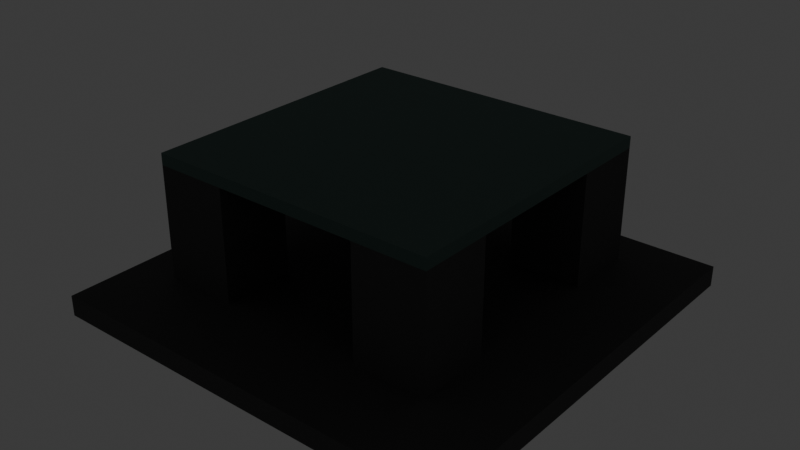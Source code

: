 # Source: water.blend  (saved by Blender 4.2.66; exported with 4.5.12 LTS)
import bpy
from mathutils import Matrix  # noqa: F401  (used for matrix-valued properties, if any)

bpy.ops.wm.read_factory_settings(use_empty=True)
scene = bpy.context.scene
scene.name = 'Scene'

# ---- collections
col_collection = bpy.data.collections.new('Collection'); scene.collection.children.link(col_collection)

# ---- materials (node trees are filled in below, after node groups)
mat_material = bpy.data.materials.new('Material')
mat_material.alpha_threshold = 0.0
mat_material.use_transparent_shadow = False
mat_material.roughness = 0.5
mat_material.line_color = (0.0, 0.0, 0.0, 1.0)
mat_material_001 = bpy.data.materials.new('Material.001')
mat_material_002 = bpy.data.materials.new('Material.002')
mat_material_002.alpha_threshold = 0.0
mat_material_002.use_transparent_shadow = False
mat_material_002.roughness = 0.5
mat_material_002.line_color = (0.0, 0.0, 0.0, 1.0)
mat_material_003 = bpy.data.materials.new('Material.003')
mat_material_004 = bpy.data.materials.new('Material.004')
mat_material_005 = bpy.data.materials.new('Material.005')
mat_material_006 = bpy.data.materials.new('Material.006')
mat_material_007 = bpy.data.materials.new('Material.007')
mat_material_008 = bpy.data.materials.new('Material.008')
mat_material_009 = bpy.data.materials.new('Material.009')
mat_material_010 = bpy.data.materials.new('Material.010')

# ---- node groups
ng_smooth_by_angle = bpy.data.node_groups.new('Smooth by Angle', 'GeometryNodeTree')
_s = ng_smooth_by_angle.interface.new_socket(name='Mesh', in_out='OUTPUT', socket_type='NodeSocketGeometry')
_s = ng_smooth_by_angle.interface.new_socket(name='Mesh', in_out='INPUT', socket_type='NodeSocketGeometry')
_s = ng_smooth_by_angle.interface.new_socket(name='Angle', in_out='INPUT', socket_type='NodeSocketFloat')
_s.subtype = 'ANGLE'
_s.default_value = 0.5236
_s.min_value = 0.0
_s.max_value = 3.142
_s.description = 'Maximum face angle for smooth edges'
_s = ng_smooth_by_angle.interface.new_socket(name='Ignore Sharpness', in_out='INPUT', socket_type='NodeSocketBool')
_s.force_non_field = True
ng_smooth_by_angle.description = 'Set the sharpness of mesh edges based on the angle between the neighboring faces'
ng_smooth_by_angle.is_modifier = True
_N = ng_smooth_by_angle.nodes; _L = ng_smooth_by_angle.links
n0 = _N.new('GeometryNodeSetShadeSmooth'); n0.name = 'Set Shade Smooth'; n0.location = (120, -80)
n0.domain = 'EDGE'
n1 = _N.new('GeometryNodeSetShadeSmooth'); n1.name = 'Set Shade Smooth.001'; n1.location = (300, -80)
n2 = _N.new('NodeGroupOutput'); n2.name = 'Group Output'; n2.location = (480, -80)
n3 = _N.new('GeometryNodeInputMeshEdgeAngle'); n3.name = 'Edge Angle'; n3.location = (-440, -240)
n4 = _N.new('NodeGroupInput'); n4.name = 'Group Input'; n4.location = (-80, -80)
n5 = _N.new('GeometryNodeInputEdgeSmooth'); n5.name = 'Is Edge Smooth'; n5.location = (-260, -120)
n6 = _N.new('GeometryNodeInputShadeSmooth'); n6.name = 'Is Shade Smooth'; n6.location = (-440, -397)
n7 = _N.new('FunctionNodeCompare'); n7.name = 'Compare'; n7.location = (-260, -260)
n7.operation = 'LESS_EQUAL'
n7.inputs[6].default_value = (0.0, 0.0, 0.0, 0.0)
n7.inputs[7].default_value = (0.0, 0.0, 0.0, 0.0)
n8 = _N.new('FunctionNodeBooleanMath'); n8.name = 'Boolean Math.001'; n8.location = (-80, -260)
n9 = _N.new('NodeGroupInput'); n9.name = 'Group Input.001'; n9.location = (-440, -329)
n10 = _N.new('NodeGroupInput'); n10.name = 'Group Input.002'; n10.location = (-259, -189)
n11 = _N.new('FunctionNodeBooleanMath'); n11.name = 'Boolean Math'; n11.location = (-80, -149)
n11.operation = 'OR'
n12 = _N.new('FunctionNodeBooleanMath'); n12.name = 'Boolean Math.002'; n12.location = (-260, -380)
n12.operation = 'OR'
n13 = _N.new('NodeGroupInput'); n13.name = 'Group Input.003'; n13.location = (-440, -460)
_L.new(n3.outputs[0], n7.inputs[0])
_L.new(n1.outputs[0], n2.inputs[0])
_L.new(n9.outputs[1], n7.inputs[1])
_L.new(n7.outputs[0], n8.inputs[0])
_L.new(n4.outputs[0], n0.inputs[0])
_L.new(n0.outputs[0], n1.inputs[0])
_L.new(n8.outputs[0], n0.inputs[2])
_L.new(n10.outputs[2], n11.inputs[1])
_L.new(n5.outputs[0], n11.inputs[0])
_L.new(n11.outputs[0], n0.inputs[1])
_L.new(n13.outputs[2], n12.inputs[1])
_L.new(n6.outputs[0], n12.inputs[0])
_L.new(n12.outputs[0], n8.inputs[1])
n2.is_active_output = True

# ---- material node trees
mat_material.use_nodes = True; mat_material.node_tree.nodes.clear()
_N = mat_material.node_tree.nodes; _L = mat_material.node_tree.links
n0 = _N.new('ShaderNodeOutputMaterial'); n0.name = 'Material Output'; n0.location = (300, 300)
n1 = _N.new('ShaderNodeBsdfPrincipled'); n1.name = 'Principled BSDF'; n1.location = (10, 300)
n1.inputs[0].default_value = (0.1124, 0.1743, 0.1584, 1.0)
n1.inputs[1].default_value = 0.9067
n1.inputs[2].default_value = 0.6244
n1.inputs[3].default_value = 1.45
_L.new(n1.outputs[0], n0.inputs[0])
n0.is_active_output = True
mat_material_001.use_nodes = True; mat_material_001.node_tree.nodes.clear()
_N = mat_material_001.node_tree.nodes; _L = mat_material_001.node_tree.links
n0 = _N.new('ShaderNodeBsdfPrincipled'); n0.name = 'Principled BSDF'; n0.location = (10, 300)
n0.inputs[4].default_value = 0.2176
n0.inputs[27].default_value = (0.001754, 1.0, 0.9755, 1.0)
n0.inputs[28].default_value = 0.1
n1 = _N.new('ShaderNodeOutputMaterial'); n1.name = 'Material Output'; n1.location = (300, 300)
_L.new(n0.outputs[0], n1.inputs[0])
n1.is_active_output = True
mat_material_002.use_nodes = True; mat_material_002.node_tree.nodes.clear()
_N = mat_material_002.node_tree.nodes; _L = mat_material_002.node_tree.links
n0 = _N.new('ShaderNodeOutputMaterial'); n0.name = 'Material Output'; n0.location = (300, 300)
n1 = _N.new('ShaderNodeBsdfPrincipled'); n1.name = 'Principled BSDF'; n1.location = (10, 300)
n1.inputs[0].default_value = (0.152, 0.08147, 0.04689, 1.0)
n1.inputs[2].default_value = 0.9508
n1.inputs[3].default_value = 1.45
_L.new(n1.outputs[0], n0.inputs[0])
n0.is_active_output = True
mat_material_003.use_nodes = True; mat_material_003.node_tree.nodes.clear()
_N = mat_material_003.node_tree.nodes; _L = mat_material_003.node_tree.links
n0 = _N.new('ShaderNodeBsdfPrincipled'); n0.name = 'Principled BSDF'; n0.location = (10, 300)
n0.inputs[0].default_value = (0.1246, 0.2645, 0.03727, 1.0)
n1 = _N.new('ShaderNodeOutputMaterial'); n1.name = 'Material Output'; n1.location = (300, 300)
_L.new(n0.outputs[0], n1.inputs[0])
n1.is_active_output = True
mat_material_004.use_nodes = True; mat_material_004.node_tree.nodes.clear()
_N = mat_material_004.node_tree.nodes; _L = mat_material_004.node_tree.links
n0 = _N.new('ShaderNodeBsdfPrincipled'); n0.name = 'Principled BSDF'; n0.location = (10, 300)
n0.inputs[0].default_value = (0.002387, 0.8004, 0.7809, 1.0)
n0.inputs[4].default_value = 0.2176
n0.inputs[27].default_value = (0.001754, 1.0, 0.9755, 1.0)
n0.inputs[28].default_value = 4.2
n1 = _N.new('ShaderNodeOutputMaterial'); n1.name = 'Material Output'; n1.location = (300, 300)
_L.new(n0.outputs[0], n1.inputs[0])
n1.is_active_output = True
mat_material_005.use_nodes = True; mat_material_005.node_tree.nodes.clear()
_N = mat_material_005.node_tree.nodes; _L = mat_material_005.node_tree.links
n0 = _N.new('ShaderNodeBsdfPrincipled'); n0.name = 'Principled BSDF'; n0.location = (10, 300)
n0.inputs[0].default_value = (0.0, 0.0, 0.0, 1.0)
n0.inputs[2].default_value = 0.0
n1 = _N.new('ShaderNodeOutputMaterial'); n1.name = 'Material Output'; n1.location = (300, 300)
_L.new(n0.outputs[0], n1.inputs[0])
n1.is_active_output = True
mat_material_006.use_nodes = True; mat_material_006.node_tree.nodes.clear()
_N = mat_material_006.node_tree.nodes; _L = mat_material_006.node_tree.links
n0 = _N.new('ShaderNodeBsdfPrincipled'); n0.name = 'Principled BSDF'; n0.location = (10, 300)
n0.inputs[0].default_value = (0.108, 0.1444, 0.2413, 1.0)
n0.inputs[2].default_value = 0.1528
n0.inputs[4].default_value = 0.6166
n1 = _N.new('ShaderNodeOutputMaterial'); n1.name = 'Material Output'; n1.location = (300, 300)
_L.new(n0.outputs[0], n1.inputs[0])
n1.is_active_output = True
mat_material_007.use_nodes = True; mat_material_007.node_tree.nodes.clear()
_N = mat_material_007.node_tree.nodes; _L = mat_material_007.node_tree.links
n0 = _N.new('ShaderNodeBsdfPrincipled'); n0.name = 'Principled BSDF'; n0.location = (10, 300)
n0.inputs[0].default_value = (0.0738, 0.0738, 0.0738, 1.0)
n0.inputs[1].default_value = 0.2746
n0.inputs[2].default_value = 0.899
n1 = _N.new('ShaderNodeOutputMaterial'); n1.name = 'Material Output'; n1.location = (300, 300)
_L.new(n0.outputs[0], n1.inputs[0])
n1.is_active_output = True
mat_material_008.use_nodes = True; mat_material_008.node_tree.nodes.clear()
_N = mat_material_008.node_tree.nodes; _L = mat_material_008.node_tree.links
n0 = _N.new('ShaderNodeBsdfPrincipled'); n0.name = 'Principled BSDF'; n0.location = (10, 300)
n0.inputs[0].default_value = (0.1408, 0.972, 8.109e-05, 1.0)
n0.inputs[27].default_value = (0.1408, 0.972, 8.11e-05, 1.0)
n0.inputs[28].default_value = 2.5
n1 = _N.new('ShaderNodeOutputMaterial'); n1.name = 'Material Output'; n1.location = (300, 300)
_L.new(n0.outputs[0], n1.inputs[0])
n1.is_active_output = True
mat_material_009.use_nodes = True; mat_material_009.node_tree.nodes.clear()
_N = mat_material_009.node_tree.nodes; _L = mat_material_009.node_tree.links
n0 = _N.new('ShaderNodeBsdfPrincipled'); n0.name = 'Principled BSDF'; n0.location = (10, 300)
n0.inputs[0].default_value = (0.08786, 0.798, 0.7694, 1.0)
n0.inputs[27].default_value = (0.08786, 0.798, 0.7694, 1.0)
n0.inputs[28].default_value = 5.0
n1 = _N.new('ShaderNodeOutputMaterial'); n1.name = 'Material Output'; n1.location = (300, 300)
_L.new(n0.outputs[0], n1.inputs[0])
n1.is_active_output = True
mat_material_010.use_nodes = True; mat_material_010.node_tree.nodes.clear()
_N = mat_material_010.node_tree.nodes; _L = mat_material_010.node_tree.links
n0 = _N.new('ShaderNodeBsdfPrincipled'); n0.name = 'Principled BSDF'; n0.location = (10, 300)
n0.inputs[0].default_value = (0.0, 0.4024, 1.0, 1.0)
n1 = _N.new('ShaderNodeOutputMaterial'); n1.name = 'Material Output'; n1.location = (300, 300)
_L.new(n0.outputs[0], n1.inputs[0])
n1.is_active_output = True

# ---- world
world_world = bpy.data.worlds.new('World'); scene.world = world_world
world_world.use_nodes = True; world_world.node_tree.nodes.clear()
_N = world_world.node_tree.nodes; _L = world_world.node_tree.links
n0 = _N.new('ShaderNodeOutputWorld'); n0.name = 'World Output'; n0.location = (300, 300)
n1 = _N.new('ShaderNodeBackground'); n1.name = 'Background'; n1.location = (10, 300)
n1.inputs[0].default_value = (0.05088, 0.05088, 0.05088, 1.0)
_L.new(n1.outputs[0], n0.inputs[0])
n0.is_active_output = True
world_world.color = (0.05088, 0.05088, 0.05088)
world_world.sun_shadow_jitter_overblur = 0.0

# ---- meshes
me_cube = bpy.data.meshes.new('Cube')
me_cube.from_pydata([(5.0, -5.0, 0.0), (-5.0, -5.0, 0.0), (5.0, 5.0, 0.0), (-5.0, 5.0, 0.0), (-5.0, 5.0, 0.4911), (-5.0, -5.0, 0.4911), (5.0, -5.0, 0.4911), (5.0, 5.0, 0.4911), (-3.436, 3.436, 0.8369), (-3.436, -3.436, 0.8369), (3.436, -3.436, 0.8369), (3.436, 3.436, 0.8369), (-3.436, 0.0, 0.8369), (3.436, 0.0, 0.8369), (0.0, 3.436, 0.8369), (0.0, -3.436, 0.8369), (0.0, 0.0, 0.8369), (-3.436, -1.718, 0.8369), (3.436, 1.718, 0.8369), (-1.718, 3.436, 0.8369), (1.718, -3.436, 0.8369), (-3.436, 1.718, 0.8369), (3.436, -1.718, 0.8369), (1.718, 3.436, 0.8369), (-1.718, -3.436, 0.8369), (0.0, 1.718, 0.8369), (0.0, -1.718, 0.8369), (-1.718, 0.0, 0.8369), (1.718, 0.0, 0.8369), (1.718, -1.718, 0.8369), (-1.718, -1.718, 0.8369), (-1.718, 1.718, 0.8369), (1.718, 1.718, 0.8369), (-3.436, -1.718, 3.467), (-3.436, -3.436, 3.467), (3.436, 1.718, 3.467), (3.436, 3.436, 3.467), (-1.718, 3.436, 3.467), (-3.436, 3.436, 3.467), (1.718, -3.436, 3.467), (3.436, -3.436, 3.467), (-3.436, 1.718, 3.467), (3.436, -1.718, 3.467), (1.718, 3.436, 3.467), (-1.718, -3.436, 3.467), (1.718, -1.718, 3.467), (-1.718, -1.718, 3.467), (-1.718, 1.718, 3.467), (1.718, 1.718, 3.467), (-3.436, 3.436, 3.736), (-3.436, -3.436, 3.736), (3.436, -3.436, 3.736), (3.436, 3.436, 3.736)], [], [(1, 3, 2, 0), (5, 6, 10, 20, 15, 24, 9), (1, 0, 6, 5), (0, 2, 7, 6), (2, 3, 4, 7), (3, 1, 5, 4), (30, 17, 33, 46), (6, 7, 11, 18, 13, 22, 10), (7, 4, 8, 19, 14, 23, 11), (4, 5, 9, 17, 12, 21, 8), (31, 25, 14, 19), (30, 26, 16, 27), (29, 22, 13, 28), (26, 29, 28, 16), (15, 20, 29, 26), (24, 30, 46, 44), (17, 30, 27, 12), (20, 10, 40, 39), (24, 15, 26, 30), (23, 32, 48, 43), (12, 27, 31, 21), (27, 16, 25, 31), (25, 32, 23, 14), (16, 28, 32, 25), (28, 13, 18, 32), (48, 35, 36, 43), (39, 40, 42, 45), (34, 44, 46, 33), (41, 47, 37, 38), (8, 21, 41, 38), (32, 18, 35, 48), (10, 22, 42, 40), (31, 19, 37, 47), (29, 20, 39, 45), (11, 23, 43, 36), (17, 9, 34, 33), (9, 24, 44, 34), (21, 31, 47, 41), (18, 11, 36, 35), (22, 29, 45, 42), (19, 8, 38, 37), (38, 36, 40, 34), (49, 50, 51, 52), (40, 36, 52, 51), (38, 34, 50, 49), (36, 38, 49, 52), (34, 40, 51, 50)])
me_cube.polygons.foreach_set('use_smooth', [1, 1, 1, 1, 1, 1, 1, 1, 1, 1, 1, 1, 1, 1, 1, 1, 1, 1, 1, 1, 1, 1, 1, 1, 1, 1, 1, 1, 1, 1, 1, 1, 1, 1, 1, 1, 1, 1, 1, 1, 1, 0, 0, 0, 0, 0, 0])
me_cube.polygons.foreach_set('material_index', [7, 7, 7, 7, 7, 7, 7, 7, 7, 7, 7, 7, 7, 7, 7, 7, 7, 7, 7, 7, 7, 7, 7, 7, 7, 7, 7, 7, 7, 7, 7, 7, 7, 7, 7, 7, 7, 7, 7, 7, 7, 0, 0, 0, 0, 0, 0])
_uv = me_cube.uv_layers.new(name='UVMap')
_uv.uv.foreach_set('vector', [0.0, 0.0, 0.0, 0.0, 0.0, 0.0, 0.0, 0.0, 0.0, 0.0, 0.0, 0.0, 0.0, 0.0, 0.0, 0.0, 0.0, 0.0, 0.0, 0.0, 0.0, 0.0, 0.0, 0.0, 0.0, 0.0, 0.0, 0.0, 0.0, 0.0, 0.0, 0.0, 0.0, 0.0, 0.0, 0.0, 0.0, 0.0, 0.0, 0.0, 0.0, 0.0, 0.0, 0.0, 0.0, 0.0, 0.0, 0.0, 0.0, 0.0, 0.0, 0.0, 0.0, 0.0, 0.0, 0.0, 0.0, 0.0, 0.0, 0.0, 0.0, 0.0, 0.0, 0.0, 0.0, 0.0, 0.0, 0.0, 0.0, 0.0, 0.0, 0.0, 0.0, 0.0, 0.0, 0.0, 0.0, 0.0, 0.0, 0.0, 0.0, 0.0, 0.0, 0.0, 0.0, 0.0, 0.0, 0.0, 0.0, 0.0, 0.0, 0.0, 0.0, 0.0, 0.0, 0.0, 0.0, 0.0, 0.0, 0.0, 0.0, 0.0, 0.0, 0.0, 0.0, 0.0, 0.0, 0.0, 0.0, 0.0, 0.0, 0.0, 0.0, 0.0, 0.0, 0.0, 0.0, 0.0, 0.0, 0.0, 0.0, 0.0, 0.0, 0.0, 0.0, 0.0, 0.0, 0.0, 0.0, 0.0, 0.0, 0.0, 0.0, 0.0, 0.0, 0.0, 0.0, 0.0, 0.0, 0.0, 0.0, 0.0, 0.0, 0.0, 0.0, 0.0, 0.0, 0.0, 0.0, 0.0, 0.0, 0.0, 0.0, 0.0, 0.0, 0.0, 0.0, 0.0, 0.0, 0.0, 0.0, 0.0, 0.0, 0.0, 0.0, 0.0, 0.0, 0.0, 0.0, 0.0, 0.0, 0.0, 0.0, 0.0, 0.0, 0.0, 0.0, 0.0, 0.0, 0.0, 0.0, 0.0, 0.0, 0.0, 0.0, 0.0, 0.0, 0.0, 0.0, 0.0, 0.0, 0.0, 0.0, 0.0, 0.0, 0.0, 0.0, 0.0, 0.0, 0.0, 0.0, 0.0, 0.0, 0.0, 0.0, 0.0, 0.0, 0.0, 0.0, 0.0, 0.0, 0.0, 0.0, 0.0, 0.0, 0.0, 0.0, 0.0, 0.0, 0.0, 0.0, 0.0, 0.0, 0.0, 0.0, 0.0, 0.0, 0.0, 0.0, 0.0, 0.0, 0.0, 0.0, 0.0, 0.0, 0.0, 0.0, 0.0, 0.0, 0.0, 0.0, 0.0, 0.0, 0.0, 0.0, 0.0, 0.0, 0.0, 0.0, 0.0, 0.0, 0.0, 0.0, 0.0, 0.0, 0.0, 0.0, 0.0, 0.0, 0.0, 0.0, 0.0, 0.0, 0.0, 0.0, 0.0, 0.0, 0.0, 0.0, 0.0, 0.0, 0.0, 0.0, 0.0, 0.0, 0.0, 0.0, 0.0, 0.0, 0.0, 0.0, 0.0, 0.0, 0.0, 0.0, 0.0, 0.0, 0.0, 0.0, 0.0, 0.0, 0.0, 0.0, 0.0, 0.0, 0.0, 0.0, 0.0, 0.0, 0.0, 0.0, 0.0, 0.0, 0.0, 0.0, 0.0, 0.0, 0.0, 0.0, 0.0, 0.0, 0.0, 0.0, 0.0, 0.0, 0.0, 0.0, 0.0, 0.0, 0.0, 0.0, 0.0, 0.0, 0.0, 0.0, 0.0, 0.0, 0.0, 0.0, 0.0, 0.0, 0.0, 0.0, 0.0, 0.0, 0.0, 0.0, 0.0, 0.0, 0.0, 0.0, 0.0, 0.0, 0.0, 0.0, 0.0, 0.0, 0.0, 0.0, 0.0, 0.0, 0.0, 0.0, 0.0, 0.0, 0.0, 0.0, 0.0, 0.0, 0.0, 0.0, 0.0, 0.0, 0.0, 0.0, 0.0, 0.0, 0.0, 0.0, 0.0, 0.0, 0.0, 0.0, 0.0, 0.0, 0.0, 0.0, 0.0, 0.0, 0.0, 0.0, 0.0, 0.0, 0.0, 0.0, 0.0, 0.0, 0.0, 0.0, 0.0, 0.0, 0.0, 0.0, 0.0, 0.0, 0.0, 0.0, 0.0, 0.0, 0.0])
me_cube.materials.append(mat_material)
me_cube.materials.append(mat_material_001)
me_cube.materials.append(mat_material_002)
me_cube.materials.append(mat_material_003)
me_cube.materials.append(mat_material_004)
me_cube.materials.append(mat_material_005)
me_cube.materials.append(mat_material_006)
me_cube.materials.append(mat_material_007)
me_cube.materials.append(mat_material_008)
me_cube.materials.append(mat_material_009)
me_cube.materials.append(mat_material_010)
me_cube.use_mirror_vertex_groups = False
me_cube.update()

# ---- objects
ob_cube = bpy.data.objects.new('Cube', me_cube)

# ---- transforms, parenting, visibility, modifiers, constraints
ob_cube.location = (0.0, 0.0, 0.0)
ob_cube.lock_rotations_4d = False
ob_cube.empty_display_type = 'ARROWS'
ob_cube.lineart.crease_threshold = 0.0
_m = ob_cube.modifiers.new('boolean_Cube.001', 'BOOLEAN')
_m.solver = 'FAST'
_m = ob_cube.modifiers.new('boolean_Cube.002', 'BOOLEAN')
_m.solver = 'FAST'
_m = ob_cube.modifiers.new('boolean_cut1', 'BOOLEAN')
_m.solver = 'FAST'
_m = ob_cube.modifiers.new('boolean_cut1.001', 'BOOLEAN')
_m.solver = 'FAST'
_m = ob_cube.modifiers.new('Smooth by Angle', 'NODES')
_m.node_group = ng_smooth_by_angle
_m.use_pin_to_last = True
_m.show_group_selector = False

# ---- collection membership
col_collection.objects.link(ob_cube)

# ---- scene / render settings (as saved in the file)
scene.frame_start = 0; scene.frame_end = 200; scene.frame_set(20)
scene.render.engine = 'BLENDER_EEVEE_NEXT'
bpy.context.view_layer.update()

# ---- added for rendering (the .blend has no active camera): camera
cam_auto = bpy.data.cameras.new('AutoCamera')
cam_auto.lens = 50.0
cam_auto.sensor_width = 36.0
cam_auto.clip_end = 1000.0
ob_auto_camera = bpy.data.objects.new('AutoCamera', cam_auto)
scene.collection.objects.link(ob_auto_camera)
ob_auto_camera.location = (13.5335, -16.2403, 12.6949)
ob_auto_camera.rotation_euler = (1.09748, -7.21219e-08, 0.694738)
scene.camera = ob_auto_camera
bpy.context.view_layer.update()
